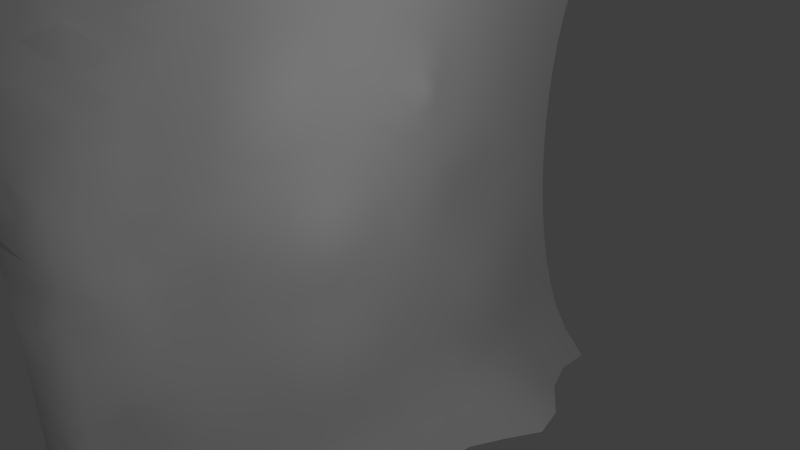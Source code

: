 # Source: walldl.blend  (saved by Blender 2.66.0; exported with 4.5.12 LTS)
import bpy
from mathutils import Matrix  # noqa: F401  (used for matrix-valued properties, if any)

bpy.ops.wm.read_factory_settings(use_empty=True)
scene = bpy.context.scene
scene.name = 'Scene'

# ---- collections
col_collection_1 = bpy.data.collections.new('Collection 1'); scene.collection.children.link(col_collection_1)

# ---- materials (node trees are filled in below, after node groups)
mat_dirt = bpy.data.materials.new('dirt')
mat_dirt.alpha_threshold = 0.0
mat_dirt.use_transparent_shadow = False
mat_dirt.roughness = 0.5
mat_dirt.line_color = (0.0, 0.0, 0.0, 1.0)

# ---- material node trees

# ---- world
world_world = bpy.data.worlds.new('World'); scene.world = world_world
world_world.color = (0.05088, 0.05088, 0.05088)
world_world.use_sun_shadow = False
world_world.sun_shadow_jitter_overblur = 0.0
world_world.cycles.sampling_method = 'MANUAL'
world_world.cycles.sample_map_resolution = 256

# ---- cameras
cam_camera = bpy.data.cameras.new('Camera')
cam_camera.clip_end = 100.0
cam_camera.lens = 35.0
cam_camera.sensor_width = 32.0
cam_camera.sensor_height = 18.0
cam_camera.ortho_scale = 7.314
cam_camera.dof.focus_distance = 0.0
cam_camera.dof.aperture_fstop = 128.0

# ---- lights
light_lamp = bpy.data.lights.new('Lamp', 'POINT')
light_lamp.transmission_factor = 0.0
light_lamp.cutoff_distance = 30.0
light_lamp.energy = 100.0
light_lamp.shadow_buffer_clip_start = 1.001
light_lamp.shadow_soft_size = 0.1
light_lamp.shadow_maximum_resolution = 0.006
light_lamp.use_absolute_resolution = True
light_lamp.cycles.use_multiple_importance_sampling = False

# ---- meshes
me_grid_001 = bpy.data.meshes.new('Grid.001')
me_grid_001.from_pydata([(3.02e-07, -5.0, -4.0), (-0.7, -4.3, -3.071), (-0.8, -4.2, -2.22), (-0.7999, -4.2, -1.324), (-0.8, -4.2, -0.4438), (-0.8, -4.2, 0.4451), (-0.75, -4.25, 1.193), (-0.65, -4.35, 2.101), (-0.45, -4.55, 3.025), (-3.02e-07, -5.0, 4.0), (0.1116, -3.889, -4.0), (-0.6717, -3.889, -3.197), (-0.7479, -3.796, -2.322), (-0.7659, -3.77, -1.503), (-0.739, -3.72, -0.6239), (-0.7648, -3.805, 0.2875), (-0.623, -3.744, 1.193), (-0.5027, -3.737, 2.114), (-0.3354, -3.786, 3.025), (0.1948, -3.889, 4.0), (3.02e-07, -2.778, -4.0), (-0.6499, -2.778, -3.197), (-0.8124, -2.778, -2.343), (-0.9018, -2.778, -1.473), (-0.9873, -2.746, -0.6029), (-1.019, -2.778, 0.2959), (-0.9719, -2.792, 1.165), (-0.8064, -2.791, 2.074), (-0.4867, -2.778, 3.025), (0.38, -2.778, 4.0), (0.4166, -1.667, -4.0), (-0.6717, -1.667, -3.197), (-0.9498, -1.667, -2.343), (-1.097, -1.667, -1.473), (-1.26, -1.667, -0.5929), (-1.163, -1.667, 0.2959), (-1.097, -1.667, 1.193), (-0.8167, -1.667, 2.101), (-0.6717, -1.667, 3.025), (0.1621, -1.667, 4.0), (0.4921, -0.5556, -4.0), (-0.6717, -0.5556, -3.197), (-0.8579, -0.5556, -2.343), (-1.097, -0.5556, -1.473), (-1.077, -0.5556, -0.5929), (-1.077, -0.5556, 0.2959), (-1.097, -0.5556, 1.193), (-0.8167, -0.5556, 2.101), (-0.6717, -0.5556, 3.025), (0.1587, -0.5556, 4.0), (0.09573, 0.5556, -4.0), (-0.6717, 0.5556, -3.197), (-0.8579, 0.5556, -2.343), (-1.097, 0.5556, -1.473), (-1.077, 0.5556, -0.5929), (-1.077, 0.5556, 0.2959), (-1.097, 0.5556, 1.193), (-0.9498, 0.5556, 2.101), (-0.6717, 0.5556, 3.025), (0.1141, 0.5556, 4.0), (0.27, 1.667, -4.0), (-0.6717, 1.667, -3.197), (-0.9498, 1.667, -2.343), (-1.097, 1.667, -1.473), (-1.163, 1.667, -0.5929), (-1.163, 1.667, 0.2959), (-0.9671, 1.667, 1.193), (-0.8277, 1.667, 2.101), (-0.6717, 1.667, 3.025), (0.1212, 1.667, 4.0), (0.8391, 2.778, -4.0), (-0.6717, 2.778, -3.197), (-0.8476, 2.778, -2.343), (-1.097, 2.778, -1.473), (-1.269, 2.778, -0.5929), (-1.163, 2.778, 0.2959), (-1.097, 2.778, 1.193), (-0.9498, 2.778, 2.101), (-0.6717, 2.778, 3.025), (0.5023, 2.778, 4.0), (0.2262, 3.889, -4.0), (-0.6717, 3.889, -3.197), (-0.8476, 3.889, -2.343), (-1.097, 3.889, -1.473), (-1.269, 3.889, -0.5929), (-1.163, 3.889, 0.2959), (-1.097, 3.889, 1.193), (-0.9498, 3.889, 2.101), (-0.6717, 3.889, 3.025), (0.3946, 3.889, 4.0), (3.02e-07, 5.0, -4.0), (-0.6717, 5.0, -3.197), (-0.9498, 5.0, -2.343), (-1.097, 5.0, -1.473), (-1.163, 5.0, -0.5929), (-1.163, 5.0, 0.2959), (-1.097, 5.0, 1.193), (-0.9498, 5.0, 2.101), (-0.6717, 5.0, 3.025), (-3.02e-07, 5.0, 4.0), (-0.5, -4.5, -3.509), (-0.8, -4.2, -2.675), (-0.8, -4.2, -1.761), (-0.8, -4.2, -0.8851), (-0.8, -4.2, -0.000391), (-0.8, -4.2, 0.8927), (-0.7, -4.3, 1.646), (-0.57, -4.43, 2.56), (-0.3, -4.7, 3.503), (-0.4114, -3.889, -3.608), (-0.6466, -3.867, -2.729), (-0.6826, -3.808, -1.91), (-0.6799, -3.794, -1.044), (-0.7464, -3.726, -0.1475), (-0.6171, -3.78, 0.7838), (-0.6061, -3.755, 1.66), (-0.3646, -3.764, 2.573), (0.01453, -3.889, 3.503), (-0.6632, -4.064, -1.463), (-0.7075, -4.058, -0.5872), (-0.7369, -4.05, 0.2752), (-0.6294, -4.047, 1.207), (-0.5409, -4.079, 2.128), (3.02e-07, -4.444, -4.0), (-0.5823, -4.171, -3.155), (-0.3158, -4.176, 3.013), (-0.6601, -4.087, -2.343), (-3.02e-07, -4.444, 4.0), (-0.4114, -2.778, -3.608), (-0.7141, -2.778, -2.773), (-0.9149, -2.778, -1.91), (-0.9859, -2.788, -1.009), (-0.962, -2.726, -0.121), (-1.139, -2.778, 0.7435), (-0.8997, -2.81, 1.583), (-0.6279, -2.775, 2.513), (-0.4114, -2.778, 3.503), (-0.7797, -3.333, 1.193), (-0.5655, -3.333, 2.101), (3.02e-07, -3.333, -4.0), (-0.6717, -3.333, -3.197), (-0.3201, -3.333, 3.025), (-0.841, -3.333, -2.343), (0.2292, -3.333, 4.0), (-0.9358, -3.241, -1.404), (-0.8638, -3.361, -0.5657), (-0.7879, -3.292, 0.3124), (-0.4114, -1.667, -3.608), (-0.8339, -1.667, -2.773), (-1.035, -1.667, -1.91), (-1.215, -1.667, -1.034), (-1.248, -1.667, -0.1495), (-1.139, -1.667, 0.7435), (-0.9332, -1.667, 1.646), (-0.7337, -1.667, 2.56), (-0.4114, -1.667, 3.503), (-1.097, -2.222, 1.193), (-0.9498, -2.222, 2.101), (0.1772, -2.222, -4.0), (-0.6717, -2.222, -3.197), (-0.6717, -2.222, 3.025), (-0.841, -2.222, -2.343), (0.3012, -2.222, 4.0), (-1.126, -2.222, -1.473), (-1.286, -2.222, -0.5929), (-1.189, -2.222, 0.2959), (-0.4114, -0.5556, -3.608), (-0.7617, -0.5556, -2.773), (-0.9625, -0.5556, -1.91), (-1.139, -0.5556, -1.034), (-1.062, -0.5556, -0.1495), (-1.139, -0.5556, 0.7435), (-0.9332, -0.5556, 1.646), (-0.7337, -0.5556, 2.56), (-0.4114, -0.5556, 3.503), (-1.163, -1.111, 0.2959), (-1.097, -1.111, 1.193), (-0.7817, -1.111, 2.101), (0.6475, -1.111, -4.0), (-0.6717, -1.111, -3.197), (-0.6717, -1.111, 3.025), (-0.9498, -1.111, -2.343), (0.06771, -1.111, 4.0), (-1.097, -1.111, -1.473), (-1.163, -1.111, -0.5929), (-0.4114, 0.5556, -3.608), (-0.7617, 0.5556, -2.773), (-0.9625, 0.5556, -1.91), (-1.139, 0.5556, -1.034), (-1.062, 0.5556, -0.1495), (-1.139, 0.5556, 0.7435), (-1.035, 0.5556, 1.646), (-0.8339, 0.5556, 2.56), (-0.4114, 0.5556, 3.503), (-1.003, -1.863e-07, 0.2959), (-1.097, -1.863e-07, 1.193), (-0.9498, -1.863e-07, 2.101), (0.2354, -1.863e-07, -4.0), (-0.6532, -1.863e-07, -3.197), (-0.6717, -1.863e-07, 3.025), (-0.8337, -1.863e-07, -2.343), (0.2167, -1.863e-07, 4.0), (-1.069, -1.863e-07, -1.473), (-1.003, -1.863e-07, -0.5929), (-0.2441, 1.667, -3.608), (-0.8339, 1.667, -2.773), (-1.035, 1.667, -1.91), (-1.139, 1.667, -1.034), (-1.171, 1.667, -0.1495), (-1.139, 1.667, 0.7435), (-0.7511, 1.667, 1.646), (-0.8339, 1.667, 2.56), (-0.4114, 1.667, 3.503), (-1.163, 1.111, -0.5929), (-1.163, 1.111, 0.2959), (-1.097, 1.111, 1.193), (-0.9498, 1.111, 2.101), (0.2227, 1.111, -4.0), (-0.6717, 1.111, -3.197), (-0.6717, 1.111, 3.025), (-0.9498, 1.111, -2.343), (-3.02e-07, 1.111, 4.0), (-1.097, 1.111, -1.473), (-0.03641, 2.778, -3.608), (-0.7536, 2.778, -2.773), (-0.9543, 2.778, -1.91), (-1.222, 2.778, -1.034), (-1.255, 2.778, -0.1495), (-1.139, 2.778, 0.7435), (-1.035, 2.778, 1.646), (-0.8339, 2.778, 2.56), (-0.4114, 2.778, 3.503), (-1.163, 2.222, -0.5929), (-1.163, 2.222, 0.2959), (-1.097, 2.222, 1.193), (-0.9498, 2.222, 2.101), (0.5351, 2.222, -4.0), (-0.5566, 2.222, -3.197), (-0.6717, 2.222, 3.025), (-0.9498, 2.222, -2.343), (0.2957, 2.222, 4.0), (-1.097, 2.222, -1.473), (-0.4114, 3.889, -3.608), (-0.7536, 3.889, -2.773), (-0.9543, 3.889, -1.91), (-1.222, 3.889, -1.034), (-1.255, 3.889, -0.1495), (-1.139, 3.889, 0.7435), (-1.035, 3.889, 1.646), (-0.8339, 3.889, 2.56), (-0.4114, 3.889, 3.503), (-1.101, 3.333, -1.473), (-1.297, 3.333, -0.5929), (-1.191, 3.333, 0.2959), (-1.097, 3.333, 1.193), (-0.9498, 3.333, 2.101), (0.6921, 3.333, -4.0), (-0.6512, 3.333, -3.197), (-0.6717, 3.333, 3.025), (-0.8206, 3.333, -2.343), (0.4906, 3.333, 4.0), (-0.4114, 5.0, -3.608), (-0.8339, 5.0, -2.773), (-1.035, 5.0, -1.91), (-1.139, 5.0, -1.034), (-1.171, 5.0, -0.1495), (-1.139, 5.0, 0.7435), (-1.035, 5.0, 1.646), (-0.8339, 5.0, 2.56), (-0.4114, 5.0, 3.503), (-1.097, 4.444, -1.473), (-1.163, 4.444, -0.5929), (-1.163, 4.444, 0.2959), (-1.097, 4.444, 1.193), (-0.9498, 4.444, 2.101), (3.02e-07, 4.444, -4.0), (-0.6717, 4.444, -3.197), (-0.6717, 4.444, 3.025), (-0.9498, 4.444, -2.343), (0.1406, 4.444, 4.0), (-0.6952, -4.045, -1.012), (-0.6823, -4.039, -0.1294), (-0.7068, -3.971, 0.7431), (-0.4946, -4.066, 1.681), (-0.4114, -4.444, -3.608), (-0.4931, -4.16, 2.56), (-0.6955, -4.098, -2.747), (-0.108, -4.444, 3.503), (-0.6727, -4.028, -1.833), (-0.7195, -3.333, 1.646), (-0.4114, -3.333, -3.608), (-0.6248, -3.333, 2.56), (-0.7484, -3.333, -2.773), (-0.4114, -3.333, 3.503), (-0.9492, -3.333, -1.91), (-0.8272, -3.303, -1.034), (-0.8517, -3.292, -0.1495), (-0.7651, -3.333, 0.7435), (-1.035, -2.222, 1.646), (-0.4114, -2.222, -3.608), (-0.8339, -2.222, 2.56), (-0.7484, -2.222, -2.773), (-0.4114, -2.222, 3.503), (-0.9492, -2.222, -1.91), (-1.246, -2.222, -1.034), (-1.278, -2.222, -0.1495), (-1.139, -2.222, 0.7435), (-1.139, -1.111, 0.7435), (-0.8904, -1.111, 1.646), (-0.4114, -1.111, -3.608), (-0.6904, -1.111, 2.56), (-0.8339, -1.111, -2.773), (-0.4114, -1.111, 3.503), (-1.035, -1.111, -1.91), (-1.139, -1.111, -1.034), (-1.171, -1.111, -0.1495), (-1.114, -1.863e-07, 0.7435), (-1.035, -1.863e-07, 1.646), (-0.4114, -1.863e-07, -3.608), (-0.8339, -1.863e-07, 2.56), (-0.7327, -1.863e-07, -2.773), (-0.4114, -1.863e-07, 3.503), (-0.9336, -1.863e-07, -1.91), (-1.108, -1.863e-07, -1.034), (-0.9543, -1.863e-07, -0.1495), (-1.171, 1.111, -0.1495), (-1.139, 1.111, 0.7435), (-1.035, 1.111, 1.646), (-0.2677, 1.111, -3.608), (-0.8339, 1.111, 2.56), (-0.8339, 1.111, -2.773), (-0.4114, 1.111, 3.503), (-1.035, 1.111, -1.91), (-1.139, 1.111, -1.034), (-1.171, 2.222, -0.1495), (-1.139, 2.222, 0.7435), (-1.035, 2.222, 1.646), (-0.09779, 2.222, -3.608), (-0.8339, 2.222, 2.56), (-0.8072, 2.222, -2.773), (-0.4114, 2.222, 3.503), (-1.035, 2.222, -1.91), (-1.139, 2.222, -1.034), (-1.256, 3.333, -1.034), (-1.288, 3.333, -0.1495), (-1.139, 3.333, 0.7435), (-1.035, 3.333, 1.646), (-0.127, 3.333, -3.608), (-0.8339, 3.333, 2.56), (-0.7213, 3.333, -2.773), (-0.4114, 3.333, 3.503), (-0.9221, 3.333, -1.91), (-1.139, 4.444, -1.034), (-1.171, 4.444, -0.1495), (-1.139, 4.444, 0.7435), (-1.035, 4.444, 1.646), (-0.4114, 4.444, -3.608), (-0.8339, 4.444, 2.56), (-0.8339, 4.444, -2.773), (-0.4114, 4.444, 3.503), (-1.035, 4.444, -1.91)], [], [(280, 118, 13, 112), (281, 119, 14, 113), (282, 120, 15, 114), (283, 121, 16, 115), (284, 123, 10, 109), (285, 122, 17, 116), (286, 124, 11, 110), (287, 125, 18, 117), (288, 126, 12, 111), (289, 137, 26, 134), (290, 139, 20, 128), (291, 138, 27, 135), (292, 140, 21, 129), (293, 141, 28, 136), (294, 142, 22, 130), (295, 144, 23, 131), (296, 145, 24, 132), (297, 146, 25, 133), (298, 156, 36, 153), (299, 158, 30, 147), (300, 157, 37, 154), (301, 159, 31, 148), (302, 160, 38, 155), (303, 161, 32, 149), (304, 163, 33, 150), (305, 164, 34, 151), (306, 165, 35, 152), (307, 175, 45, 171), (308, 176, 46, 172), (309, 178, 40, 166), (310, 177, 47, 173), (311, 179, 41, 167), (312, 180, 48, 174), (313, 181, 42, 168), (314, 183, 43, 169), (315, 184, 44, 170), (316, 194, 55, 190), (317, 195, 56, 191), (318, 197, 50, 185), (319, 196, 57, 192), (320, 198, 51, 186), (321, 199, 58, 193), (322, 200, 52, 187), (323, 202, 53, 188), (324, 203, 54, 189), (325, 213, 64, 208), (326, 214, 65, 209), (327, 215, 66, 210), (328, 217, 60, 204), (329, 216, 67, 211), (330, 218, 61, 205), (331, 219, 68, 212), (332, 220, 62, 206), (333, 222, 63, 207), (334, 232, 74, 227), (335, 233, 75, 228), (336, 234, 76, 229), (337, 236, 70, 223), (338, 235, 77, 230), (339, 237, 71, 224), (340, 238, 78, 231), (341, 239, 72, 225), (342, 241, 73, 226), (343, 251, 83, 245), (344, 252, 84, 246), (345, 253, 85, 247), (346, 254, 86, 248), (347, 256, 80, 242), (348, 255, 87, 249), (349, 257, 81, 243), (350, 258, 88, 250), (351, 259, 82, 244), (352, 270, 93, 264), (353, 271, 94, 265), (354, 272, 95, 266), (355, 273, 96, 267), (356, 275, 90, 261), (357, 274, 97, 268), (358, 276, 91, 262), (359, 277, 98, 269), (360, 278, 92, 263), (119, 280, 112, 14), (4, 103, 280, 119), (103, 3, 118, 280), (120, 281, 113, 15), (5, 104, 281, 120), (104, 4, 119, 281), (121, 282, 114, 16), (6, 105, 282, 121), (105, 5, 120, 282), (122, 283, 115, 17), (7, 106, 283, 122), (106, 6, 121, 283), (124, 284, 109, 11), (1, 100, 284, 124), (100, 0, 123, 284), (125, 285, 116, 18), (8, 107, 285, 125), (107, 7, 122, 285), (126, 286, 110, 12), (2, 101, 286, 126), (101, 1, 124, 286), (127, 287, 117, 19), (9, 108, 287, 127), (108, 8, 125, 287), (118, 288, 111, 13), (3, 102, 288, 118), (102, 2, 126, 288), (138, 289, 134, 27), (17, 115, 289, 138), (115, 16, 137, 289), (140, 290, 128, 21), (11, 109, 290, 140), (109, 10, 139, 290), (141, 291, 135, 28), (18, 116, 291, 141), (116, 17, 138, 291), (142, 292, 129, 22), (12, 110, 292, 142), (110, 11, 140, 292), (143, 293, 136, 29), (19, 117, 293, 143), (117, 18, 141, 293), (144, 294, 130, 23), (13, 111, 294, 144), (111, 12, 142, 294), (145, 295, 131, 24), (14, 112, 295, 145), (112, 13, 144, 295), (146, 296, 132, 25), (15, 113, 296, 146), (113, 14, 145, 296), (137, 297, 133, 26), (16, 114, 297, 137), (114, 15, 146, 297), (157, 298, 153, 37), (27, 134, 298, 157), (134, 26, 156, 298), (159, 299, 147, 31), (21, 128, 299, 159), (128, 20, 158, 299), (160, 300, 154, 38), (28, 135, 300, 160), (135, 27, 157, 300), (161, 301, 148, 32), (22, 129, 301, 161), (129, 21, 159, 301), (162, 302, 155, 39), (29, 136, 302, 162), (136, 28, 160, 302), (163, 303, 149, 33), (23, 130, 303, 163), (130, 22, 161, 303), (164, 304, 150, 34), (24, 131, 304, 164), (131, 23, 163, 304), (165, 305, 151, 35), (25, 132, 305, 165), (132, 24, 164, 305), (156, 306, 152, 36), (26, 133, 306, 156), (133, 25, 165, 306), (176, 307, 171, 46), (36, 152, 307, 176), (152, 35, 175, 307), (177, 308, 172, 47), (37, 153, 308, 177), (153, 36, 176, 308), (179, 309, 166, 41), (31, 147, 309, 179), (147, 30, 178, 309), (180, 310, 173, 48), (38, 154, 310, 180), (154, 37, 177, 310), (181, 311, 167, 42), (32, 148, 311, 181), (148, 31, 179, 311), (182, 312, 174, 49), (39, 155, 312, 182), (155, 38, 180, 312), (183, 313, 168, 43), (33, 149, 313, 183), (149, 32, 181, 313), (184, 314, 169, 44), (34, 150, 314, 184), (150, 33, 183, 314), (175, 315, 170, 45), (35, 151, 315, 175), (151, 34, 184, 315), (195, 316, 190, 56), (46, 171, 316, 195), (171, 45, 194, 316), (196, 317, 191, 57), (47, 172, 317, 196), (172, 46, 195, 317), (198, 318, 185, 51), (41, 166, 318, 198), (166, 40, 197, 318), (199, 319, 192, 58), (48, 173, 319, 199), (173, 47, 196, 319), (200, 320, 186, 52), (42, 167, 320, 200), (167, 41, 198, 320), (201, 321, 193, 59), (49, 174, 321, 201), (174, 48, 199, 321), (202, 322, 187, 53), (43, 168, 322, 202), (168, 42, 200, 322), (203, 323, 188, 54), (44, 169, 323, 203), (169, 43, 202, 323), (194, 324, 189, 55), (45, 170, 324, 194), (170, 44, 203, 324), (214, 325, 208, 65), (55, 189, 325, 214), (189, 54, 213, 325), (215, 326, 209, 66), (56, 190, 326, 215), (190, 55, 214, 326), (216, 327, 210, 67), (57, 191, 327, 216), (191, 56, 215, 327), (218, 328, 204, 61), (51, 185, 328, 218), (185, 50, 217, 328), (219, 329, 211, 68), (58, 192, 329, 219), (192, 57, 216, 329), (220, 330, 205, 62), (52, 186, 330, 220), (186, 51, 218, 330), (221, 331, 212, 69), (59, 193, 331, 221), (193, 58, 219, 331), (222, 332, 206, 63), (53, 187, 332, 222), (187, 52, 220, 332), (213, 333, 207, 64), (54, 188, 333, 213), (188, 53, 222, 333), (233, 334, 227, 75), (65, 208, 334, 233), (208, 64, 232, 334), (234, 335, 228, 76), (66, 209, 335, 234), (209, 65, 233, 335), (235, 336, 229, 77), (67, 210, 336, 235), (210, 66, 234, 336), (237, 337, 223, 71), (61, 204, 337, 237), (204, 60, 236, 337), (238, 338, 230, 78), (68, 211, 338, 238), (211, 67, 235, 338), (239, 339, 224, 72), (62, 205, 339, 239), (205, 61, 237, 339), (240, 340, 231, 79), (69, 212, 340, 240), (212, 68, 238, 340), (241, 341, 225, 73), (63, 206, 341, 241), (206, 62, 239, 341), (232, 342, 226, 74), (64, 207, 342, 232), (207, 63, 241, 342), (252, 343, 245, 84), (74, 226, 343, 252), (226, 73, 251, 343), (253, 344, 246, 85), (75, 227, 344, 253), (227, 74, 252, 344), (254, 345, 247, 86), (76, 228, 345, 254), (228, 75, 253, 345), (255, 346, 248, 87), (77, 229, 346, 255), (229, 76, 254, 346), (257, 347, 242, 81), (71, 223, 347, 257), (223, 70, 256, 347), (258, 348, 249, 88), (78, 230, 348, 258), (230, 77, 255, 348), (259, 349, 243, 82), (72, 224, 349, 259), (224, 71, 257, 349), (260, 350, 250, 89), (79, 231, 350, 260), (231, 78, 258, 350), (251, 351, 244, 83), (73, 225, 351, 251), (225, 72, 259, 351), (271, 352, 264, 94), (84, 245, 352, 271), (245, 83, 270, 352), (272, 353, 265, 95), (85, 246, 353, 272), (246, 84, 271, 353), (273, 354, 266, 96), (86, 247, 354, 273), (247, 85, 272, 354), (274, 355, 267, 97), (87, 248, 355, 274), (248, 86, 273, 355), (276, 356, 261, 91), (81, 242, 356, 276), (242, 80, 275, 356), (277, 357, 268, 98), (88, 249, 357, 277), (249, 87, 274, 357), (278, 358, 262, 92), (82, 243, 358, 278), (243, 81, 276, 358), (279, 359, 269, 99), (89, 250, 359, 279), (250, 88, 277, 359), (270, 360, 263, 93), (83, 244, 360, 270), (244, 82, 278, 360)])
me_grid_001.polygons.foreach_set('use_smooth', [True] * 324)
_uv = me_grid_001.uv_layers.new(name='UVMap')
_uv.uv.foreach_set('vector', [0.05287, 0.4089, 0.05285, 0.358, 0.104, 0.3578, 0.1038, 0.4087, 0.05289, 0.5093, 0.05288, 0.4592, 0.1037, 0.4591, 0.1037, 0.5091, 0.05287, 0.6092, 0.05288, 0.5592, 0.1037, 0.559, 0.1038, 0.6091, 0.05282, 0.7105, 0.05285, 0.6595, 0.104, 0.6594, 0.1042, 0.7103, 0.05362, 0.07608, 0.05556, 0.0, 0.1111, 0.0, 0.1086, 0.07584, 0.05276, 0.8155, 0.05278, 0.7623, 0.1046, 0.7621, 0.1052, 0.8154, 0.05283, 0.1983, 0.05294, 0.1404, 0.1062, 0.1402, 0.1053, 0.1981, 0.05317, 0.9312, 0.05278, 0.8711, 0.1061, 0.8709, 0.1081, 0.931, 0.05283, 0.3062, 0.05282, 0.2532, 0.1047, 0.253, 0.1043, 0.3061, 0.1564, 0.7101, 0.1558, 0.6592, 0.2037, 0.6553, 0.2025, 0.7029, 0.1658, 0.07524, 0.1667, 0.0, 0.2222, 0.0, 0.2297, 0.07356, 0.1585, 0.8151, 0.1572, 0.7619, 0.2056, 0.7594, 0.2129, 0.8146, 0.1564, 0.1941, 0.1607, 0.1399, 0.2162, 0.1382, 0.2105, 0.1921, 0.1652, 0.9304, 0.1605, 0.8705, 0.2164, 0.8699, 0.2278, 0.929, 0.1541, 0.3029, 0.1544, 0.2485, 0.2078, 0.247, 0.2066, 0.3014, 0.1554, 0.4085, 0.1558, 0.3576, 0.2075, 0.3563, 0.2094, 0.41, 0.1551, 0.5089, 0.1551, 0.4589, 0.2095, 0.4604, 0.2089, 0.5097, 0.1554, 0.6088, 0.1551, 0.5588, 0.2072, 0.5585, 0.2076, 0.6085, 0.2631, 0.7092, 0.2616, 0.6583, 0.3161, 0.6576, 0.3166, 0.7087, 0.2866, 0.07301, 0.2778, 0.0, 0.3333, 0.0, 0.34, 0.07301, 0.2686, 0.8139, 0.2653, 0.7609, 0.3193, 0.761, 0.3251, 0.814, 0.2674, 0.1929, 0.2749, 0.1383, 0.344, 0.1356, 0.3267, 0.1956, 0.2866, 0.9281, 0.2746, 0.869, 0.344, 0.8662, 0.34, 0.9281, 0.2616, 0.302, 0.2635, 0.2475, 0.3214, 0.2509, 0.3182, 0.3042, 0.2626, 0.4103, 0.2622, 0.3576, 0.3161, 0.3561, 0.3158, 0.4089, 0.262, 0.5097, 0.2624, 0.4604, 0.3153, 0.4593, 0.3148, 0.5086, 0.2607, 0.608, 0.2606, 0.5583, 0.3139, 0.5574, 0.3147, 0.6074, 0.3701, 0.6065, 0.3691, 0.5566, 0.4257, 0.5545, 0.4279, 0.6053, 0.3735, 0.7077, 0.372, 0.6567, 0.4309, 0.6553, 0.4357, 0.7059, 0.3935, 0.07301, 0.3889, 0.0, 0.4444, 0.0, 0.4469, 0.07301, 0.391, 0.8122, 0.3783, 0.7599, 0.4492, 0.7567, 0.4487, 0.8109, 0.3929, 0.1933, 0.3962, 0.1356, 0.4484, 0.1356, 0.4489, 0.1893, 0.3935, 0.9281, 0.3962, 0.8662, 0.4484, 0.8662, 0.4469, 0.9281, 0.3751, 0.3032, 0.3802, 0.2497, 0.4494, 0.2431, 0.4363, 0.299, 0.3701, 0.4062, 0.372, 0.3552, 0.4309, 0.3538, 0.4279, 0.405, 0.3687, 0.5067, 0.3691, 0.4566, 0.4258, 0.4537, 0.4251, 0.5038, 0.493, 0.6027, 0.4933, 0.5512, 0.5759, 0.5485, 0.5739, 0.5998, 0.5008, 0.7035, 0.5009, 0.6522, 0.5709, 0.6506, 0.5653, 0.7023, 0.5003, 0.07301, 0.5, 0.0, 0.5556, 0.0, 0.5538, 0.07301, 0.5007, 0.8097, 0.5008, 0.7558, 0.5517, 0.7558, 0.5521, 0.8097, 0.5006, 0.188, 0.5005, 0.1347, 0.5527, 0.1356, 0.5524, 0.1893, 0.5003, 0.9281, 0.5006, 0.8662, 0.5527, 0.8662, 0.5538, 0.9281, 0.5008, 0.2958, 0.5007, 0.2422, 0.552, 0.2431, 0.5652, 0.2957, 0.4931, 0.4018, 0.5009, 0.3498, 0.5708, 0.349, 0.5739, 0.3995, 0.4938, 0.4997, 0.4937, 0.4498, 0.5759, 0.4478, 0.5765, 0.4978, 0.6331, 0.4989, 0.6328, 0.449, 0.6879, 0.4485, 0.6882, 0.4985, 0.6317, 0.5992, 0.6328, 0.5489, 0.6879, 0.5485, 0.6871, 0.5987, 0.6265, 0.7015, 0.6297, 0.6499, 0.6875, 0.6491, 0.6875, 0.7015, 0.6072, 0.07301, 0.6111, 0.0, 0.6667, 0.0, 0.6607, 0.07301, 0.6086, 0.8093, 0.6213, 0.7543, 0.6818, 0.7545, 0.6747, 0.8081, 0.6081, 0.1921, 0.6049, 0.1356, 0.6571, 0.1356, 0.6745, 0.1909, 0.6072, 0.9281, 0.6049, 0.8662, 0.6571, 0.8662, 0.6607, 0.9281, 0.6265, 0.2972, 0.6212, 0.2452, 0.6801, 0.2446, 0.6835, 0.2967, 0.6317, 0.3989, 0.6297, 0.3484, 0.6857, 0.3479, 0.6871, 0.3984, 0.7419, 0.4982, 0.7417, 0.4482, 0.7923, 0.4501, 0.7929, 0.4993, 0.7411, 0.5984, 0.7417, 0.5482, 0.7946, 0.5479, 0.7942, 0.5982, 0.7385, 0.7006, 0.7401, 0.6491, 0.7935, 0.6489, 0.7924, 0.7003, 0.7141, 0.07301, 0.7222, 0.0, 0.7778, 0.0, 0.7702, 0.0728, 0.7327, 0.8076, 0.7362, 0.7532, 0.7908, 0.7529, 0.7885, 0.8073, 0.7326, 0.1904, 0.7261, 0.1342, 0.7844, 0.1337, 0.7899, 0.1865, 0.7141, 0.9281, 0.7263, 0.8648, 0.7846, 0.8644, 0.7725, 0.9277, 0.7385, 0.2964, 0.7362, 0.2441, 0.7928, 0.2399, 0.794, 0.2934, 0.7411, 0.3981, 0.7401, 0.3476, 0.7935, 0.3473, 0.7924, 0.3999, 0.8435, 0.4005, 0.8459, 0.3473, 0.8977, 0.347, 0.8955, 0.3996, 0.8438, 0.4996, 0.8433, 0.4505, 0.895, 0.4498, 0.8957, 0.499, 0.8464, 0.598, 0.846, 0.5481, 0.8981, 0.5477, 0.898, 0.5979, 0.8453, 0.7002, 0.846, 0.6487, 0.8978, 0.6486, 0.8974, 0.7, 0.8348, 0.07191, 0.8333, 0.0, 0.8889, 0.0, 0.8921, 0.07161, 0.8428, 0.807, 0.8443, 0.7527, 0.8969, 0.7526, 0.8962, 0.8069, 0.8454, 0.1849, 0.8408, 0.1324, 0.8948, 0.1333, 0.8983, 0.1862, 0.8354, 0.927, 0.8406, 0.8641, 0.895, 0.8639, 0.8925, 0.9267, 0.8481, 0.2921, 0.8474, 0.2387, 0.8998, 0.2396, 0.8998, 0.2931, 0.9489, 0.3975, 0.9489, 0.347, 0.9994, 0.3469, 0.9993, 0.3975, 0.949, 0.4976, 0.949, 0.4476, 0.9992, 0.4476, 0.9992, 0.4976, 0.9489, 0.5978, 0.949, 0.5476, 0.9992, 0.5476, 0.9993, 0.5978, 0.9488, 0.7, 0.9489, 0.6485, 0.9994, 0.6485, 0.9996, 0.6999, 0.9471, 0.07148, 0.9444, 0.0, 1.0, 0.0, 1.0, 0.07149, 0.9486, 0.8068, 0.9487, 0.7525, 0.9999, 0.7525, 1.0, 0.8068, 0.9485, 0.1896, 0.9482, 0.1332, 1.0, 0.1332, 1.0, 0.1896, 0.9475, 0.9265, 0.9483, 0.8638, 1.001, 0.8638, 1.001, 0.9265, 0.9488, 0.2957, 0.9487, 0.2434, 0.9998, 0.2434, 0.9996, 0.2957, 0.05288, 0.4592, 0.05287, 0.4089, 0.1038, 0.4087, 0.1037, 0.4591, 0.002632, 0.4593, 0.002519, 0.4089, 0.05287, 0.4089, 0.05288, 0.4592, 0.002519, 0.4089, 0.002328, 0.358, 0.05285, 0.358, 0.05287, 0.4089, 0.05288, 0.5592, 0.05289, 0.5093, 0.1037, 0.5091, 0.1037, 0.559, 0.002632, 0.5592, 0.002669, 0.5093, 0.05289, 0.5093, 0.05288, 0.5592, 0.002669, 0.5093, 0.002632, 0.4593, 0.05288, 0.4592, 0.05289, 0.5093, 0.05285, 0.6595, 0.05287, 0.6092, 0.1038, 0.6091, 0.104, 0.6594, 0.002322, 0.6596, 0.002518, 0.6092, 0.05287, 0.6092, 0.05285, 0.6595, 0.002518, 0.6092, 0.002632, 0.5592, 0.05288, 0.5592, 0.05287, 0.6092, 0.05278, 0.7623, 0.05282, 0.7105, 0.1042, 0.7103, 0.1046, 0.7621, 0.001648, 0.7623, 0.002036, 0.7105, 0.05282, 0.7105, 0.05278, 0.7623, 0.002036, 0.7105, 0.002322, 0.6596, 0.05285, 0.6595, 0.05282, 0.7105, 0.05294, 0.1404, 0.05362, 0.07608, 0.1086, 0.07584, 0.1062, 0.1402, 0.000651, 0.1404, 0.0003429, 0.07606, 0.05362, 0.07608, 0.05294, 0.1404, 0.0003429, 0.07606, 0.0, 0.0, 0.05556, 0.0, 0.05362, 0.07608, 0.05278, 0.8711, 0.05276, 0.8155, 0.1052, 0.8154, 0.1061, 0.8709, 0.0004931, 0.8711, 0.001139, 0.8156, 0.05276, 0.8155, 0.05278, 0.8711, 0.001139, 0.8156, 0.001648, 0.7623, 0.05278, 0.7623, 0.05276, 0.8155, 0.05282, 0.2532, 0.05283, 0.1983, 0.1053, 0.1981, 0.1047, 0.253, 0.001683, 0.2532, 0.001212, 0.1983, 0.05283, 0.1983, 0.05282, 0.2532, 0.001212, 0.1983, 0.000651, 0.1404, 0.05294, 0.1404, 0.05283, 0.1983, 0.05556, 1.0, 0.05317, 0.9312, 0.1081, 0.931, 0.1111, 1.0, 0.0, 1.0, -0.0001102, 0.9312, 0.05317, 0.9312, 0.05556, 1.0, -0.0001102, 0.9312, 0.0004931, 0.8711, 0.05278, 0.8711, 0.05317, 0.9312, 0.05285, 0.358, 0.05283, 0.3062, 0.1043, 0.3061, 0.104, 0.3578, 0.002328, 0.358, 0.002052, 0.3062, 0.05283, 0.3062, 0.05285, 0.358, 0.002052, 0.3062, 0.001683, 0.2532, 0.05282, 0.2532, 0.05283, 0.3062, 0.1572, 0.7619, 0.1564, 0.7101, 0.2025, 0.7029, 0.2056, 0.7594, 0.1046, 0.7621, 0.1042, 0.7103, 0.1564, 0.7101, 0.1572, 0.7619, 0.1042, 0.7103, 0.104, 0.6594, 0.1558, 0.6592, 0.1564, 0.7101, 0.1607, 0.1399, 0.1658, 0.07524, 0.2297, 0.07356, 0.2162, 0.1382, 0.1062, 0.1402, 0.1086, 0.07584, 0.1658, 0.07524, 0.1607, 0.1399, 0.1086, 0.07584, 0.1111, 0.0, 0.1667, 0.0, 0.1658, 0.07524, 0.1605, 0.8705, 0.1585, 0.8151, 0.2129, 0.8146, 0.2164, 0.8699, 0.1061, 0.8709, 0.1052, 0.8154, 0.1585, 0.8151, 0.1605, 0.8705, 0.1052, 0.8154, 0.1046, 0.7621, 0.1572, 0.7619, 0.1585, 0.8151, 0.1544, 0.2485, 0.1564, 0.1941, 0.2105, 0.1921, 0.2078, 0.247, 0.1047, 0.253, 0.1053, 0.1981, 0.1564, 0.1941, 0.1544, 0.2485, 0.1053, 0.1981, 0.1062, 0.1402, 0.1607, 0.1399, 0.1564, 0.1941, 0.1667, 1.0, 0.1652, 0.9304, 0.2278, 0.929, 0.2222, 1.0, 0.1111, 1.0, 0.1081, 0.931, 0.1652, 0.9304, 0.1667, 1.0, 0.1081, 0.931, 0.1061, 0.8709, 0.1605, 0.8705, 0.1652, 0.9304, 0.1558, 0.3576, 0.1541, 0.3029, 0.2066, 0.3014, 0.2075, 0.3563, 0.104, 0.3578, 0.1043, 0.3061, 0.1541, 0.3029, 0.1558, 0.3576, 0.1043, 0.3061, 0.1047, 0.253, 0.1544, 0.2485, 0.1541, 0.3029, 0.1551, 0.4589, 0.1554, 0.4085, 0.2094, 0.41, 0.2095, 0.4604, 0.1037, 0.4591, 0.1038, 0.4087, 0.1554, 0.4085, 0.1551, 0.4589, 0.1038, 0.4087, 0.104, 0.3578, 0.1558, 0.3576, 0.1554, 0.4085, 0.1551, 0.5588, 0.1551, 0.5089, 0.2089, 0.5097, 0.2072, 0.5585, 0.1037, 0.559, 0.1037, 0.5091, 0.1551, 0.5089, 0.1551, 0.5588, 0.1037, 0.5091, 0.1037, 0.4591, 0.1551, 0.4589, 0.1551, 0.5089, 0.1558, 0.6592, 0.1554, 0.6088, 0.2076, 0.6085, 0.2037, 0.6553, 0.104, 0.6594, 0.1038, 0.6091, 0.1554, 0.6088, 0.1558, 0.6592, 0.1038, 0.6091, 0.1037, 0.559, 0.1551, 0.5588, 0.1554, 0.6088, 0.2653, 0.7609, 0.2631, 0.7092, 0.3166, 0.7087, 0.3193, 0.761, 0.2056, 0.7594, 0.2025, 0.7029, 0.2631, 0.7092, 0.2653, 0.7609, 0.2025, 0.7029, 0.2037, 0.6553, 0.2616, 0.6583, 0.2631, 0.7092, 0.2749, 0.1383, 0.2866, 0.07301, 0.34, 0.07301, 0.344, 0.1356, 0.2162, 0.1382, 0.2297, 0.07356, 0.2866, 0.07301, 0.2749, 0.1383, 0.2297, 0.07356, 0.2222, 0.0, 0.2778, 0.0, 0.2866, 0.07301, 0.2746, 0.869, 0.2686, 0.8139, 0.3251, 0.814, 0.344, 0.8662, 0.2164, 0.8699, 0.2129, 0.8146, 0.2686, 0.8139, 0.2746, 0.869, 0.2129, 0.8146, 0.2056, 0.7594, 0.2653, 0.7609, 0.2686, 0.8139, 0.2635, 0.2475, 0.2674, 0.1929, 0.3267, 0.1956, 0.3214, 0.2509, 0.2078, 0.247, 0.2105, 0.1921, 0.2674, 0.1929, 0.2635, 0.2475, 0.2105, 0.1921, 0.2162, 0.1382, 0.2749, 0.1383, 0.2674, 0.1929, 0.2778, 1.0, 0.2866, 0.9281, 0.34, 0.9281, 0.3333, 1.0, 0.2222, 1.0, 0.2278, 0.929, 0.2866, 0.9281, 0.2778, 1.0, 0.2278, 0.929, 0.2164, 0.8699, 0.2746, 0.869, 0.2866, 0.9281, 0.2622, 0.3576, 0.2616, 0.302, 0.3182, 0.3042, 0.3161, 0.3561, 0.2075, 0.3563, 0.2066, 0.3014, 0.2616, 0.302, 0.2622, 0.3576, 0.2066, 0.3014, 0.2078, 0.247, 0.2635, 0.2475, 0.2616, 0.302, 0.2624, 0.4604, 0.2626, 0.4103, 0.3158, 0.4089, 0.3153, 0.4593, 0.2095, 0.4604, 0.2094, 0.41, 0.2626, 0.4103, 0.2624, 0.4604, 0.2094, 0.41, 0.2075, 0.3563, 0.2622, 0.3576, 0.2626, 0.4103, 0.2606, 0.5583, 0.262, 0.5097, 0.3148, 0.5086, 0.3139, 0.5574, 0.2072, 0.5585, 0.2089, 0.5097, 0.262, 0.5097, 0.2606, 0.5583, 0.2089, 0.5097, 0.2095, 0.4604, 0.2624, 0.4604, 0.262, 0.5097, 0.2616, 0.6583, 0.2607, 0.608, 0.3147, 0.6074, 0.3161, 0.6576, 0.2037, 0.6553, 0.2076, 0.6085, 0.2607, 0.608, 0.2616, 0.6583, 0.2076, 0.6085, 0.2072, 0.5585, 0.2606, 0.5583, 0.2607, 0.608, 0.372, 0.6567, 0.3701, 0.6065, 0.4279, 0.6053, 0.4309, 0.6553, 0.3161, 0.6576, 0.3147, 0.6074, 0.3701, 0.6065, 0.372, 0.6567, 0.3147, 0.6074, 0.3139, 0.5574, 0.3691, 0.5566, 0.3701, 0.6065, 0.3783, 0.7599, 0.3735, 0.7077, 0.4357, 0.7059, 0.4492, 0.7567, 0.3193, 0.761, 0.3166, 0.7087, 0.3735, 0.7077, 0.3783, 0.7599, 0.3166, 0.7087, 0.3161, 0.6576, 0.372, 0.6567, 0.3735, 0.7077, 0.3962, 0.1356, 0.3935, 0.07301, 0.4469, 0.07301, 0.4484, 0.1356, 0.344, 0.1356, 0.34, 0.07301, 0.3935, 0.07301, 0.3962, 0.1356, 0.34, 0.07301, 0.3333, 0.0, 0.3889, 0.0, 0.3935, 0.07301, 0.3962, 0.8662, 0.391, 0.8122, 0.4487, 0.8109, 0.4484, 0.8662, 0.344, 0.8662, 0.3251, 0.814, 0.391, 0.8122, 0.3962, 0.8662, 0.3251, 0.814, 0.3193, 0.761, 0.3783, 0.7599, 0.391, 0.8122, 0.3802, 0.2497, 0.3929, 0.1933, 0.4489, 0.1893, 0.4494, 0.2431, 0.3214, 0.2509, 0.3267, 0.1956, 0.3929, 0.1933, 0.3802, 0.2497, 0.3267, 0.1956, 0.344, 0.1356, 0.3962, 0.1356, 0.3929, 0.1933, 0.3889, 1.0, 0.3935, 0.9281, 0.4469, 0.9281, 0.4444, 1.0, 0.3333, 1.0, 0.34, 0.9281, 0.3935, 0.9281, 0.3889, 1.0, 0.34, 0.9281, 0.344, 0.8662, 0.3962, 0.8662, 0.3935, 0.9281, 0.372, 0.3552, 0.3751, 0.3032, 0.4363, 0.299, 0.4309, 0.3538, 0.3161, 0.3561, 0.3182, 0.3042, 0.3751, 0.3032, 0.372, 0.3552, 0.3182, 0.3042, 0.3214, 0.2509, 0.3802, 0.2497, 0.3751, 0.3032, 0.3691, 0.4566, 0.3701, 0.4062, 0.4279, 0.405, 0.4258, 0.4537, 0.3153, 0.4593, 0.3158, 0.4089, 0.3701, 0.4062, 0.3691, 0.4566, 0.3158, 0.4089, 0.3161, 0.3561, 0.372, 0.3552, 0.3701, 0.4062, 0.3691, 0.5566, 0.3687, 0.5067, 0.4251, 0.5038, 0.4257, 0.5545, 0.3139, 0.5574, 0.3148, 0.5086, 0.3687, 0.5067, 0.3691, 0.5566, 0.3148, 0.5086, 0.3153, 0.4593, 0.3691, 0.4566, 0.3687, 0.5067, 0.5009, 0.6522, 0.493, 0.6027, 0.5739, 0.5998, 0.5709, 0.6506, 0.4309, 0.6553, 0.4279, 0.6053, 0.493, 0.6027, 0.5009, 0.6522, 0.4279, 0.6053, 0.4257, 0.5545, 0.4933, 0.5512, 0.493, 0.6027, 0.5008, 0.7558, 0.5008, 0.7035, 0.5653, 0.7023, 0.5517, 0.7558, 0.4492, 0.7567, 0.4357, 0.7059, 0.5008, 0.7035, 0.5008, 0.7558, 0.4357, 0.7059, 0.4309, 0.6553, 0.5009, 0.6522, 0.5008, 0.7035, 0.5005, 0.1347, 0.5003, 0.07301, 0.5538, 0.07301, 0.5527, 0.1356, 0.4484, 0.1356, 0.4469, 0.07301, 0.5003, 0.07301, 0.5005, 0.1347, 0.4469, 0.07301, 0.4444, 0.0, 0.5, 0.0, 0.5003, 0.07301, 0.5006, 0.8662, 0.5007, 0.8097, 0.5521, 0.8097, 0.5527, 0.8662, 0.4484, 0.8662, 0.4487, 0.8109, 0.5007, 0.8097, 0.5006, 0.8662, 0.4487, 0.8109, 0.4492, 0.7567, 0.5008, 0.7558, 0.5007, 0.8097, 0.5007, 0.2422, 0.5006, 0.188, 0.5524, 0.1893, 0.552, 0.2431, 0.4494, 0.2431, 0.4489, 0.1893, 0.5006, 0.188, 0.5007, 0.2422, 0.4489, 0.1893, 0.4484, 0.1356, 0.5005, 0.1347, 0.5006, 0.188, 0.5, 1.0, 0.5003, 0.9281, 0.5538, 0.9281, 0.5556, 1.0, 0.4444, 1.0, 0.4469, 0.9281, 0.5003, 0.9281, 0.5, 1.0, 0.4469, 0.9281, 0.4484, 0.8662, 0.5006, 0.8662, 0.5003, 0.9281, 0.5009, 0.3498, 0.5008, 0.2958, 0.5652, 0.2957, 0.5708, 0.349, 0.4309, 0.3538, 0.4363, 0.299, 0.5008, 0.2958, 0.5009, 0.3498, 0.4363, 0.299, 0.4494, 0.2431, 0.5007, 0.2422, 0.5008, 0.2958, 0.4937, 0.4498, 0.4931, 0.4018, 0.5739, 0.3995, 0.5759, 0.4478, 0.4258, 0.4537, 0.4279, 0.405, 0.4931, 0.4018, 0.4937, 0.4498, 0.4279, 0.405, 0.4309, 0.3538, 0.5009, 0.3498, 0.4931, 0.4018, 0.4933, 0.5512, 0.4938, 0.4997, 0.5765, 0.4978, 0.5759, 0.5485, 0.4257, 0.5545, 0.4251, 0.5038, 0.4938, 0.4997, 0.4933, 0.5512, 0.4251, 0.5038, 0.4258, 0.4537, 0.4937, 0.4498, 0.4938, 0.4997, 0.6328, 0.5489, 0.6331, 0.4989, 0.6882, 0.4985, 0.6879, 0.5485, 0.5759, 0.5485, 0.5765, 0.4978, 0.6331, 0.4989, 0.6328, 0.5489, 0.5765, 0.4978, 0.5759, 0.4478, 0.6328, 0.449, 0.6331, 0.4989, 0.6297, 0.6499, 0.6317, 0.5992, 0.6871, 0.5987, 0.6875, 0.6491, 0.5709, 0.6506, 0.5739, 0.5998, 0.6317, 0.5992, 0.6297, 0.6499, 0.5739, 0.5998, 0.5759, 0.5485, 0.6328, 0.5489, 0.6317, 0.5992, 0.6213, 0.7543, 0.6265, 0.7015, 0.6875, 0.7015, 0.6818, 0.7545, 0.5517, 0.7558, 0.5653, 0.7023, 0.6265, 0.7015, 0.6213, 0.7543, 0.5653, 0.7023, 0.5709, 0.6506, 0.6297, 0.6499, 0.6265, 0.7015, 0.6049, 0.1356, 0.6072, 0.07301, 0.6607, 0.07301, 0.6571, 0.1356, 0.5527, 0.1356, 0.5538, 0.07301, 0.6072, 0.07301, 0.6049, 0.1356, 0.5538, 0.07301, 0.5556, 0.0, 0.6111, 0.0, 0.6072, 0.07301, 0.6049, 0.8662, 0.6086, 0.8093, 0.6747, 0.8081, 0.6571, 0.8662, 0.5527, 0.8662, 0.5521, 0.8097, 0.6086, 0.8093, 0.6049, 0.8662, 0.5521, 0.8097, 0.5517, 0.7558, 0.6213, 0.7543, 0.6086, 0.8093, 0.6212, 0.2452, 0.6081, 0.1921, 0.6745, 0.1909, 0.6801, 0.2446, 0.552, 0.2431, 0.5524, 0.1893, 0.6081, 0.1921, 0.6212, 0.2452, 0.5524, 0.1893, 0.5527, 0.1356, 0.6049, 0.1356, 0.6081, 0.1921, 0.6111, 1.0, 0.6072, 0.9281, 0.6607, 0.9281, 0.6667, 1.0, 0.5556, 1.0, 0.5538, 0.9281, 0.6072, 0.9281, 0.6111, 1.0, 0.5538, 0.9281, 0.5527, 0.8662, 0.6049, 0.8662, 0.6072, 0.9281, 0.6297, 0.3484, 0.6265, 0.2972, 0.6835, 0.2967, 0.6857, 0.3479, 0.5708, 0.349, 0.5652, 0.2957, 0.6265, 0.2972, 0.6297, 0.3484, 0.5652, 0.2957, 0.552, 0.2431, 0.6212, 0.2452, 0.6265, 0.2972, 0.6328, 0.449, 0.6317, 0.3989, 0.6871, 0.3984, 0.6879, 0.4485, 0.5759, 0.4478, 0.5739, 0.3995, 0.6317, 0.3989, 0.6328, 0.449, 0.5739, 0.3995, 0.5708, 0.349, 0.6297, 0.3484, 0.6317, 0.3989, 0.7417, 0.5482, 0.7419, 0.4982, 0.7929, 0.4993, 0.7946, 0.5479, 0.6879, 0.5485, 0.6882, 0.4985, 0.7419, 0.4982, 0.7417, 0.5482, 0.6882, 0.4985, 0.6879, 0.4485, 0.7417, 0.4482, 0.7419, 0.4982, 0.7401, 0.6491, 0.7411, 0.5984, 0.7942, 0.5982, 0.7935, 0.6489, 0.6875, 0.6491, 0.6871, 0.5987, 0.7411, 0.5984, 0.7401, 0.6491, 0.6871, 0.5987, 0.6879, 0.5485, 0.7417, 0.5482, 0.7411, 0.5984, 0.7362, 0.7532, 0.7385, 0.7006, 0.7924, 0.7003, 0.7908, 0.7529, 0.6818, 0.7545, 0.6875, 0.7015, 0.7385, 0.7006, 0.7362, 0.7532, 0.6875, 0.7015, 0.6875, 0.6491, 0.7401, 0.6491, 0.7385, 0.7006, 0.7261, 0.1342, 0.7141, 0.07301, 0.7702, 0.0728, 0.7844, 0.1337, 0.6571, 0.1356, 0.6607, 0.07301, 0.7141, 0.07301, 0.7261, 0.1342, 0.6607, 0.07301, 0.6667, 0.0, 0.7222, 0.0, 0.7141, 0.07301, 0.7263, 0.8648, 0.7327, 0.8076, 0.7885, 0.8073, 0.7846, 0.8644, 0.6571, 0.8662, 0.6747, 0.8081, 0.7327, 0.8076, 0.7263, 0.8648, 0.6747, 0.8081, 0.6818, 0.7545, 0.7362, 0.7532, 0.7327, 0.8076, 0.7362, 0.2441, 0.7326, 0.1904, 0.7899, 0.1865, 0.7928, 0.2399, 0.6801, 0.2446, 0.6745, 0.1909, 0.7326, 0.1904, 0.7362, 0.2441, 0.6745, 0.1909, 0.6571, 0.1356, 0.7261, 0.1342, 0.7326, 0.1904, 0.7222, 1.0, 0.7141, 0.9281, 0.7725, 0.9277, 0.7778, 1.0, 0.6667, 1.0, 0.6607, 0.9281, 0.7141, 0.9281, 0.7222, 1.0, 0.6607, 0.9281, 0.6571, 0.8662, 0.7263, 0.8648, 0.7141, 0.9281, 0.7401, 0.3476, 0.7385, 0.2964, 0.794, 0.2934, 0.7935, 0.3473, 0.6857, 0.3479, 0.6835, 0.2967, 0.7385, 0.2964, 0.7401, 0.3476, 0.6835, 0.2967, 0.6801, 0.2446, 0.7362, 0.2441, 0.7385, 0.2964, 0.7417, 0.4482, 0.7411, 0.3981, 0.7924, 0.3999, 0.7923, 0.4501, 0.6879, 0.4485, 0.6871, 0.3984, 0.7411, 0.3981, 0.7417, 0.4482, 0.6871, 0.3984, 0.6857, 0.3479, 0.7401, 0.3476, 0.7411, 0.3981, 0.8433, 0.4505, 0.8435, 0.4005, 0.8955, 0.3996, 0.895, 0.4498, 0.7923, 0.4501, 0.7924, 0.3999, 0.8435, 0.4005, 0.8433, 0.4505, 0.7924, 0.3999, 0.7935, 0.3473, 0.8459, 0.3473, 0.8435, 0.4005, 0.846, 0.5481, 0.8438, 0.4996, 0.8957, 0.499, 0.8981, 0.5477, 0.7946, 0.5479, 0.7929, 0.4993, 0.8438, 0.4996, 0.846, 0.5481, 0.7929, 0.4993, 0.7923, 0.4501, 0.8433, 0.4505, 0.8438, 0.4996, 0.846, 0.6487, 0.8464, 0.598, 0.898, 0.5979, 0.8978, 0.6486, 0.7935, 0.6489, 0.7942, 0.5982, 0.8464, 0.598, 0.846, 0.6487, 0.7942, 0.5982, 0.7946, 0.5479, 0.846, 0.5481, 0.8464, 0.598, 0.8443, 0.7527, 0.8453, 0.7002, 0.8974, 0.7, 0.8969, 0.7526, 0.7908, 0.7529, 0.7924, 0.7003, 0.8453, 0.7002, 0.8443, 0.7527, 0.7924, 0.7003, 0.7935, 0.6489, 0.846, 0.6487, 0.8453, 0.7002, 0.8408, 0.1324, 0.8348, 0.07191, 0.8921, 0.07161, 0.8948, 0.1333, 0.7844, 0.1337, 0.7702, 0.0728, 0.8348, 0.07191, 0.8408, 0.1324, 0.7702, 0.0728, 0.7778, 0.0, 0.8333, 0.0, 0.8348, 0.07191, 0.8406, 0.8641, 0.8428, 0.807, 0.8962, 0.8069, 0.895, 0.8639, 0.7846, 0.8644, 0.7885, 0.8073, 0.8428, 0.807, 0.8406, 0.8641, 0.7885, 0.8073, 0.7908, 0.7529, 0.8443, 0.7527, 0.8428, 0.807, 0.8474, 0.2387, 0.8454, 0.1849, 0.8983, 0.1862, 0.8998, 0.2396, 0.7928, 0.2399, 0.7899, 0.1865, 0.8454, 0.1849, 0.8474, 0.2387, 0.7899, 0.1865, 0.7844, 0.1337, 0.8408, 0.1324, 0.8454, 0.1849, 0.8333, 1.0, 0.8354, 0.927, 0.8925, 0.9267, 0.8889, 1.0, 0.7778, 1.0, 0.7725, 0.9277, 0.8354, 0.927, 0.8333, 1.0, 0.7725, 0.9277, 0.7846, 0.8644, 0.8406, 0.8641, 0.8354, 0.927, 0.8459, 0.3473, 0.8481, 0.2921, 0.8998, 0.2931, 0.8977, 0.347, 0.7935, 0.3473, 0.794, 0.2934, 0.8481, 0.2921, 0.8459, 0.3473, 0.794, 0.2934, 0.7928, 0.2399, 0.8474, 0.2387, 0.8481, 0.2921, 0.949, 0.4476, 0.9489, 0.3975, 0.9993, 0.3975, 0.9992, 0.4476, 0.895, 0.4498, 0.8955, 0.3996, 0.9489, 0.3975, 0.949, 0.4476, 0.8955, 0.3996, 0.8977, 0.347, 0.9489, 0.347, 0.9489, 0.3975, 0.949, 0.5476, 0.949, 0.4976, 0.9992, 0.4976, 0.9992, 0.5476, 0.8981, 0.5477, 0.8957, 0.499, 0.949, 0.4976, 0.949, 0.5476, 0.8957, 0.499, 0.895, 0.4498, 0.949, 0.4476, 0.949, 0.4976, 0.9489, 0.6485, 0.9489, 0.5978, 0.9993, 0.5978, 0.9994, 0.6485, 0.8978, 0.6486, 0.898, 0.5979, 0.9489, 0.5978, 0.9489, 0.6485, 0.898, 0.5979, 0.8981, 0.5477, 0.949, 0.5476, 0.9489, 0.5978, 0.9487, 0.7525, 0.9488, 0.7, 0.9996, 0.6999, 0.9999, 0.7525, 0.8969, 0.7526, 0.8974, 0.7, 0.9488, 0.7, 0.9487, 0.7525, 0.8974, 0.7, 0.8978, 0.6486, 0.9489, 0.6485, 0.9488, 0.7, 0.9482, 0.1332, 0.9471, 0.07148, 1.0, 0.07149, 1.0, 0.1332, 0.8948, 0.1333, 0.8921, 0.07161, 0.9471, 0.07148, 0.9482, 0.1332, 0.8921, 0.07161, 0.8889, 0.0, 0.9444, 0.0, 0.9471, 0.07148, 0.9483, 0.8638, 0.9486, 0.8068, 1.0, 0.8068, 1.001, 0.8638, 0.895, 0.8639, 0.8962, 0.8069, 0.9486, 0.8068, 0.9483, 0.8638, 0.8962, 0.8069, 0.8969, 0.7526, 0.9487, 0.7525, 0.9486, 0.8068, 0.9487, 0.2434, 0.9485, 0.1896, 1.0, 0.1896, 0.9998, 0.2434, 0.8998, 0.2396, 0.8983, 0.1862, 0.9485, 0.1896, 0.9487, 0.2434, 0.8983, 0.1862, 0.8948, 0.1333, 0.9482, 0.1332, 0.9485, 0.1896, 0.9444, 1.0, 0.9475, 0.9265, 1.001, 0.9265, 1.0, 1.0, 0.8889, 1.0, 0.8925, 0.9267, 0.9475, 0.9265, 0.9444, 1.0, 0.8925, 0.9267, 0.895, 0.8639, 0.9483, 0.8638, 0.9475, 0.9265, 0.9489, 0.347, 0.9488, 0.2957, 0.9996, 0.2957, 0.9994, 0.3469, 0.8977, 0.347, 0.8998, 0.2931, 0.9488, 0.2957, 0.9489, 0.347, 0.8998, 0.2931, 0.8998, 0.2396, 0.9487, 0.2434, 0.9488, 0.2957])
me_grid_001.materials.append(mat_dirt)
me_grid_001.use_remesh_preserve_volume = False
me_grid_001.use_remesh_preserve_attributes = False
me_grid_001.use_mirror_vertex_groups = False
me_grid_001.update()

# ---- objects
ob_grid = bpy.data.objects.new('Grid', me_grid_001)
ob_lamp = bpy.data.objects.new('Lamp', light_lamp)
ob_camera = bpy.data.objects.new('Camera', cam_camera)

# ---- transforms, parenting, visibility, modifiers, constraints
ob_grid.location = (0.0, 0.0, 0.0)
ob_grid.lineart.crease_threshold = 0.0
ob_lamp.location = (2.847, 0.4896, 1.538)
ob_lamp.rotation_euler = (1.267, -0.1355, 2.033)
ob_lamp.lock_rotations_4d = False
ob_lamp.empty_display_type = 'ARROWS'
ob_lamp.color = (0.0, 0.0, 0.0, 0.0)
ob_lamp.lineart.crease_threshold = 0.0
ob_camera.location = (7.481, -6.508, 5.344)
ob_camera.rotation_euler = (1.109, 0.01082, 0.8149)
ob_camera.lock_rotations_4d = False
ob_camera.empty_display_type = 'ARROWS'
ob_camera.color = (0.0, 0.0, 0.0, 0.0)
ob_camera.display_type = 'WIRE'
ob_camera.lineart.crease_threshold = 0.0

# ---- collection membership
col_collection_1.objects.link(ob_grid)
col_collection_1.objects.link(ob_lamp)
col_collection_1.objects.link(ob_camera)

# ---- scene / render settings (as saved in the file)
scene.camera = ob_camera
scene.frame_start = 1; scene.frame_end = 250; scene.frame_set(1)
scene.render.engine = 'BLENDER_EEVEE_NEXT'
scene.render.image_settings.color_mode = 'RGB'
scene.render.image_settings.compression = 90
scene.render.resolution_percentage = 50
scene.render.dither_intensity = 0.0
scene.render.bake_margin = 2
scene.cycles.use_denoising = False
scene.cycles.samples = 10
scene.cycles.sampling_pattern = 'TABULATED_SOBOL'
scene.cycles.light_sampling_threshold = 0.0
scene.cycles.use_adaptive_sampling = False
scene.cycles.use_light_tree = False
scene.cycles.blur_glossy = 0.0
scene.cycles.volume_bounces = 1
scene.cycles.pixel_filter_type = 'GAUSSIAN'
scene.cycles.sample_clamp_indirect = 0.0
scene.view_settings.view_transform = 'Standard'
bpy.context.view_layer.update()
